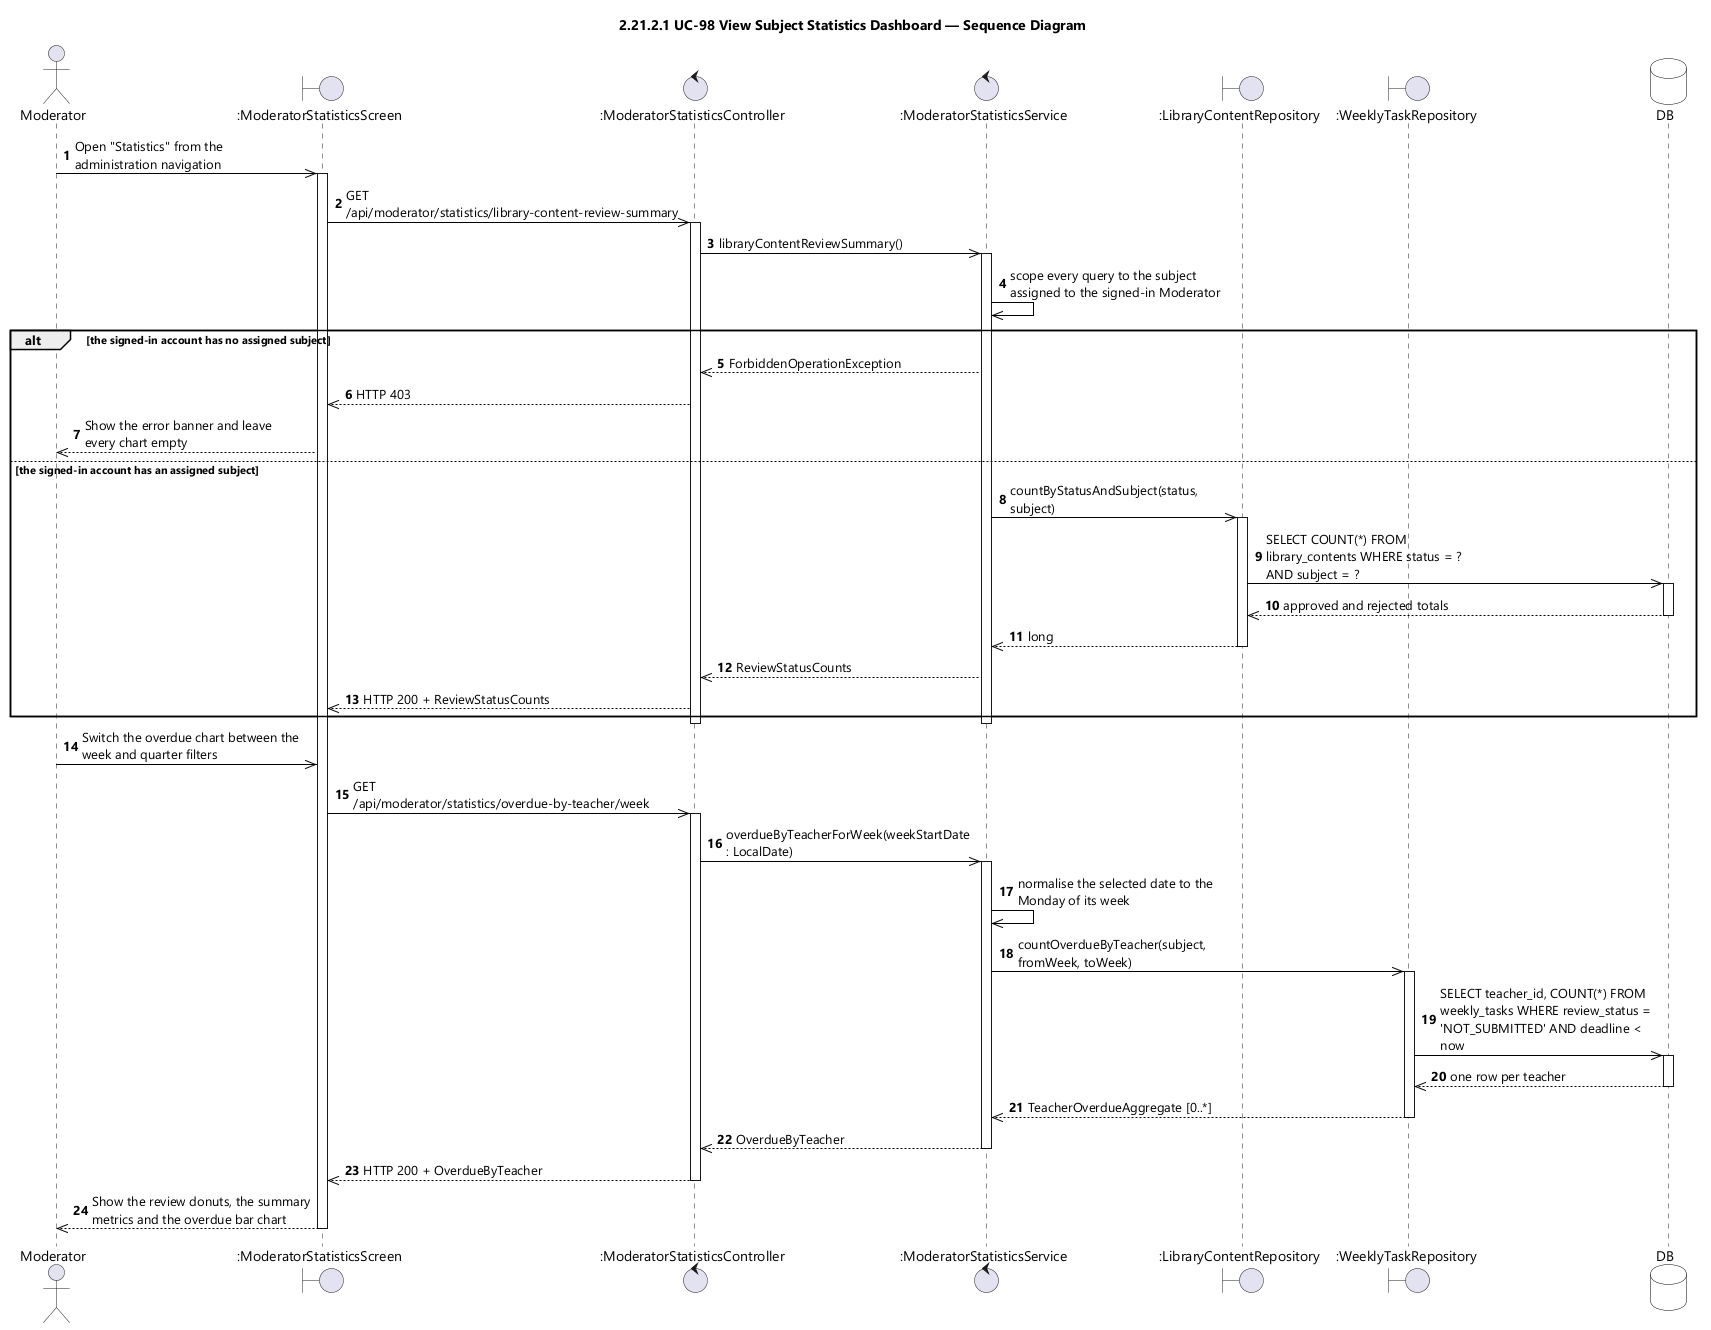

The diagram above was rendered by PlantUML. Its source (embedded in the PNG):
@startuml UC-98 View Subject Statistics Dashboard - Sequence Diagram (icon)
skinparamlocked dpi 96
skinparam defaultFontName "Segoe UI"
skinparam shadowing false
skinparam ParticipantBackgroundColor #FFFFFF
skinparam ParticipantBorderColor #000000
skinparam DatabaseBackgroundColor #FFFFFF
skinparam DatabaseBorderColor #000000
skinparam ArrowColor #000000
skinparam sequenceMessageAlign left
skinparam maxMessageSize 220
title 2.21.2.1 UC-98 View Subject Statistics Dashboard — Sequence Diagram

actor Moderator
boundary ":ModeratorStatisticsScreen" as UI
control ":ModeratorStatisticsController" as CTL
control ":ModeratorStatisticsService" as SVC
boundary ":LibraryContentRepository" as HUB
boundary ":WeeklyTaskRepository" as TASKS
database DB

autonumber
Moderator ->> UI : Open "Statistics" from the administration navigation
activate UI
UI ->> CTL : GET /api/moderator/statistics/library-content-review-summary
activate CTL
CTL ->> SVC : libraryContentReviewSummary()
activate SVC
SVC ->> SVC : scope every query to the subject assigned to the signed-in Moderator

alt the signed-in account has no assigned subject
  SVC -->> CTL : ForbiddenOperationException
  CTL -->> UI : HTTP 403
  UI -->> Moderator : Show the error banner and leave every chart empty
else the signed-in account has an assigned subject
  SVC ->> HUB : countByStatusAndSubject(status, subject)
  activate HUB
  HUB ->> DB : SELECT COUNT(*) FROM library_contents WHERE status = ? AND subject = ?
  activate DB
  DB -->> HUB : approved and rejected totals
  deactivate DB
  HUB -->> SVC : long
  deactivate HUB
  SVC -->> CTL : ReviewStatusCounts
  CTL -->> UI : HTTP 200 + ReviewStatusCounts
end
deactivate SVC
deactivate CTL

Moderator ->> UI : Switch the overdue chart between the week and quarter filters
UI ->> CTL : GET /api/moderator/statistics/overdue-by-teacher/week
activate CTL
CTL ->> SVC : overdueByTeacherForWeek(weekStartDate : LocalDate)
activate SVC
SVC ->> SVC : normalise the selected date to the Monday of its week
SVC ->> TASKS : countOverdueByTeacher(subject, fromWeek, toWeek)
activate TASKS
TASKS ->> DB : SELECT teacher_id, COUNT(*) FROM weekly_tasks WHERE review_status = 'NOT_SUBMITTED' AND deadline < now
activate DB
DB -->> TASKS : one row per teacher
deactivate DB
TASKS -->> SVC : TeacherOverdueAggregate [0..*]
deactivate TASKS
SVC -->> CTL : OverdueByTeacher
deactivate SVC
CTL -->> UI : HTTP 200 + OverdueByTeacher
deactivate CTL
UI -->> Moderator : Show the review donuts, the summary metrics and the overdue bar chart
deactivate UI
@enduml